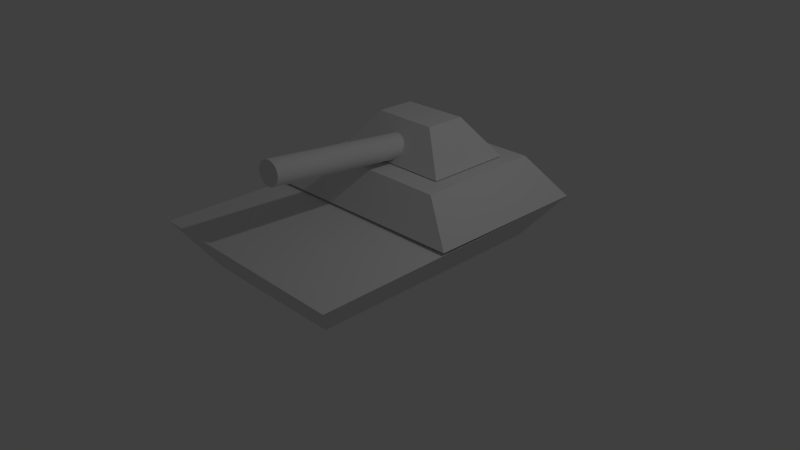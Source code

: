 # Source: tank.blend  (saved by Blender 2.74.0; exported with 4.5.12 LTS)
import bpy
from mathutils import Matrix  # noqa: F401  (used for matrix-valued properties, if any)

bpy.ops.wm.read_factory_settings(use_empty=True)
scene = bpy.context.scene
scene.name = 'Scene'

# ---- collections
col_collection_1 = bpy.data.collections.new('Collection 1'); scene.collection.children.link(col_collection_1)

# ---- materials (node trees are filled in below, after node groups)
mat_material = bpy.data.materials.new('Material')
mat_material.alpha_threshold = 0.0
mat_material.use_transparent_shadow = False
mat_material.roughness = 0.5
mat_material.line_color = (0.0, 0.0, 0.0, 1.0)

# ---- material node trees

# ---- world
world_world = bpy.data.worlds.new('World'); scene.world = world_world
world_world.color = (0.05088, 0.05088, 0.05088)
world_world.use_sun_shadow = False
world_world.sun_shadow_jitter_overblur = 0.0
world_world.cycles.sampling_method = 'MANUAL'
world_world.cycles.sample_map_resolution = 256

# ---- cameras
cam_camera = bpy.data.cameras.new('Camera')
cam_camera.clip_end = 100.0
cam_camera.lens = 35.0
cam_camera.sensor_width = 32.0
cam_camera.sensor_height = 18.0
cam_camera.ortho_scale = 7.314
cam_camera.dof.focus_distance = 0.0
cam_camera.dof.aperture_fstop = 128.0

# ---- lights
light_lamp = bpy.data.lights.new('Lamp', 'POINT')
light_lamp.transmission_factor = 0.0
light_lamp.cutoff_distance = 30.0
light_lamp.energy = 100.0
light_lamp.shadow_buffer_clip_start = 1.001
light_lamp.shadow_soft_size = 0.1
light_lamp.shadow_maximum_resolution = 0.006
light_lamp.use_absolute_resolution = True
light_lamp.cycles.use_multiple_importance_sampling = False

# ---- meshes
me_cube_001 = bpy.data.meshes.new('Cube.001')
me_cube_001.from_pydata([(-0.881, 0.0, -1.0), (-0.4923, 0.296, -0.5), (-0.8507, 1.15, -1.0), (-0.4843, 0.8068, -0.5), (0.7981, 0.0, -1.0), (0.3947, 0.2846, -0.5), (0.8082, 1.15, -1.0), (0.4069, 0.8227, -0.5), (-0.2401, -1.757, -0.5594), (-0.2247, 0.2332, -0.7573), (-0.2215, -1.754, -0.5335), (-0.2061, 0.2357, -0.7314), (-0.1974, -1.752, -0.5114), (-0.182, 0.2377, -0.7093), (-0.1688, -1.751, -0.4939), (-0.1534, 0.2392, -0.6918), (-0.1366, -1.75, -0.4817), (-0.1213, 0.2402, -0.6796), (-0.1023, -1.75, -0.4752), (-0.0869, 0.2405, -0.6731), (-0.06698, -1.75, -0.4747), (-0.05161, 0.2403, -0.6726), (-0.03214, -1.751, -0.4802), (-0.01677, 0.2395, -0.6781), (0.0009302, -1.752, -0.4915), (0.0163, 0.2381, -0.6894), (0.03095, -1.754, -0.5082), (0.04632, 0.2362, -0.7061), (0.05677, -1.756, -0.5296), (0.07213, 0.2339, -0.7275), (0.07739, -1.759, -0.5549), (0.09276, 0.2312, -0.7528), (0.09203, -1.762, -0.5831), (0.1074, 0.2283, -0.781), (0.1001, -1.765, -0.6132), (0.1155, 0.2252, -0.8111), (0.1013, -1.768, -0.644), (0.1167, 0.2222, -0.8419), (0.09567, -1.771, -0.6743), (0.111, 0.2192, -0.8722), (0.0833, -1.774, -0.7029), (0.09867, 0.2165, -0.9008), (0.06472, -1.776, -0.7288), (0.08009, 0.214, -0.9267), (0.04065, -1.778, -0.7509), (0.05601, 0.212, -0.9488), (0.01199, -1.78, -0.7684), (0.02736, 0.2105, -0.9663), (-0.02013, -1.781, -0.7806), (-0.004766, 0.2095, -0.9785), (-0.0545, -1.781, -0.7871), (-0.03913, 0.2091, -0.985), (-0.08978, -1.781, -0.7876), (-0.07441, 0.2094, -0.9855), (-0.1246, -1.78, -0.7821), (-0.1093, 0.2102, -0.98), (-0.1577, -1.779, -0.7708), (-0.1423, 0.2116, -0.9687), (-0.1877, -1.777, -0.7541), (-0.1723, 0.2135, -0.952), (-0.2135, -1.774, -0.7327), (-0.1982, 0.2158, -0.9306), (-0.2341, -1.772, -0.7074), (-0.2188, 0.2185, -0.9053), (-0.2488, -1.769, -0.6792), (-0.2334, 0.2214, -0.8771), (-0.2569, -1.766, -0.6491), (-0.2415, 0.2244, -0.847), (-0.2581, -1.763, -0.6183), (-0.2427, 0.2275, -0.8162), (-0.2371, 0.2305, -0.7859), (-0.2524, -1.76, -0.588)], [], [(1, 3, 2, 0), (3, 7, 6, 2), (7, 5, 4, 6), (5, 1, 0, 4), (0, 2, 6, 4), (5, 7, 3, 1), (49, 48, 46, 47), (51, 50, 48, 49), (53, 52, 50, 51), (55, 54, 52, 53), (57, 56, 54, 55), (59, 58, 56, 57), (61, 60, 58, 59), (63, 62, 60, 61), (65, 64, 62, 63), (67, 66, 64, 65), (69, 68, 66, 67), (47, 46, 44, 45), (45, 44, 42, 43), (43, 42, 40, 41), (41, 40, 38, 39), (39, 38, 36, 37), (37, 36, 34, 35), (35, 34, 32, 33), (33, 32, 30, 31), (31, 30, 28, 29), (29, 28, 26, 27), (27, 26, 24, 25), (25, 24, 22, 23), (23, 22, 20, 21), (21, 20, 18, 19), (19, 18, 16, 17), (17, 16, 14, 15), (15, 14, 12, 13), (13, 12, 10, 11), (11, 10, 8, 9), (70, 71, 68, 69), (51, 49, 47, 45, 43, 41, 39, 37, 35, 33, 31, 29, 27, 25, 23, 21, 19, 17, 15, 13, 11, 9, 70, 69, 67, 65, 63, 61, 59, 57, 55, 53), (9, 8, 71, 70), (48, 50, 52, 54, 56, 58, 60, 62, 64, 66, 68, 71, 8, 10, 12, 14, 16, 18, 20, 22, 24, 26, 28, 30, 32, 34, 36, 38, 40, 42, 44, 46)])
me_cube_001.use_remesh_preserve_volume = False
me_cube_001.use_remesh_preserve_attributes = False
me_cube_001.use_mirror_vertex_groups = False
me_cube_001.update()
me_cube = bpy.data.meshes.new('Cube')
me_cube.from_pydata([(1.0, 1.7, -1.0), (1.0, -1.6, -1.0), (-1.0, -1.619, -1.0), (-1.0, 1.7, -1.0), (1.5, 2.0, -0.3714), (1.5, -2.0, -0.4), (-1.5, -2.0, -0.4), (-1.5, 2.0, -0.4), (-0.9967, -1.717, -0.8063), (-1.012, -1.629, -1.028), (-1.509, -0.3088, -0.3697), (-0.9678, -0.008752, 0.1303), (-1.483, 1.991, -0.3697), (-0.9678, 1.691, 0.1303), (1.513, -0.2778, -0.3447), (1.032, -0.008752, 0.1303), (1.501, 1.991, -0.3697), (1.032, 1.691, 0.1303)], [(2, 8), (8, 9)], [(0, 1, 2, 3), (4, 7, 6, 5), (0, 4, 5, 1), (1, 5, 6, 2), (2, 6, 7, 3), (4, 0, 3, 7), (11, 13, 12, 10), (13, 17, 16, 12), (17, 15, 14, 16), (15, 11, 10, 14), (10, 12, 16, 14), (15, 17, 13, 11)])
me_cube.materials.append(mat_material)
me_cube.use_remesh_preserve_volume = False
me_cube.use_remesh_preserve_attributes = False
me_cube.use_mirror_vertex_groups = False
me_cube.update()

# ---- objects
ob_cube_001 = bpy.data.objects.new('Cube.001', me_cube_001)
ob_cube = bpy.data.objects.new('Cube', me_cube)
ob_lamp = bpy.data.objects.new('Lamp', light_lamp)
ob_camera = bpy.data.objects.new('Camera', cam_camera)

# ---- transforms, parenting, visibility, modifiers, constraints
ob_cube_001.location = (0.0247, 0.2972, 2.183)
ob_cube_001.lineart.crease_threshold = 0.0
ob_cube.location = (0.0, 0.0, 1.041)
ob_cube.lock_rotations_4d = False
ob_cube.empty_display_type = 'ARROWS'
ob_cube.lineart.crease_threshold = 0.0
ob_lamp.location = (4.076, 1.005, 5.904)
ob_lamp.rotation_euler = (0.6503, 0.05522, 1.866)
ob_lamp.lock_rotations_4d = False
ob_lamp.empty_display_type = 'ARROWS'
ob_lamp.color = (0.0, 0.0, 0.0, 0.0)
ob_lamp.lineart.crease_threshold = 0.0
ob_camera.location = (7.481, -6.508, 5.344)
ob_camera.rotation_euler = (1.109, 0.01082, 0.8149)
ob_camera.lock_rotations_4d = False
ob_camera.empty_display_type = 'ARROWS'
ob_camera.color = (0.0, 0.0, 0.0, 0.0)
ob_camera.display_type = 'WIRE'
ob_camera.lineart.crease_threshold = 0.0

# ---- collection membership
col_collection_1.objects.link(ob_cube_001)
col_collection_1.objects.link(ob_cube)
col_collection_1.objects.link(ob_lamp)
col_collection_1.objects.link(ob_camera)

# ---- scene / render settings (as saved in the file)
scene.camera = ob_camera
scene.frame_start = 1; scene.frame_end = 250; scene.frame_set(1)
scene.render.engine = 'BLENDER_EEVEE_NEXT'
scene.render.resolution_percentage = 50
scene.render.dither_intensity = 0.0
scene.cycles.use_denoising = False
scene.cycles.samples = 10
scene.cycles.sampling_pattern = 'TABULATED_SOBOL'
scene.cycles.light_sampling_threshold = 0.0
scene.cycles.use_adaptive_sampling = False
scene.cycles.use_light_tree = False
scene.cycles.blur_glossy = 0.0
scene.cycles.pixel_filter_type = 'GAUSSIAN'
scene.cycles.sample_clamp_indirect = 0.0
scene.view_settings.view_transform = 'Standard'
bpy.context.view_layer.update()

